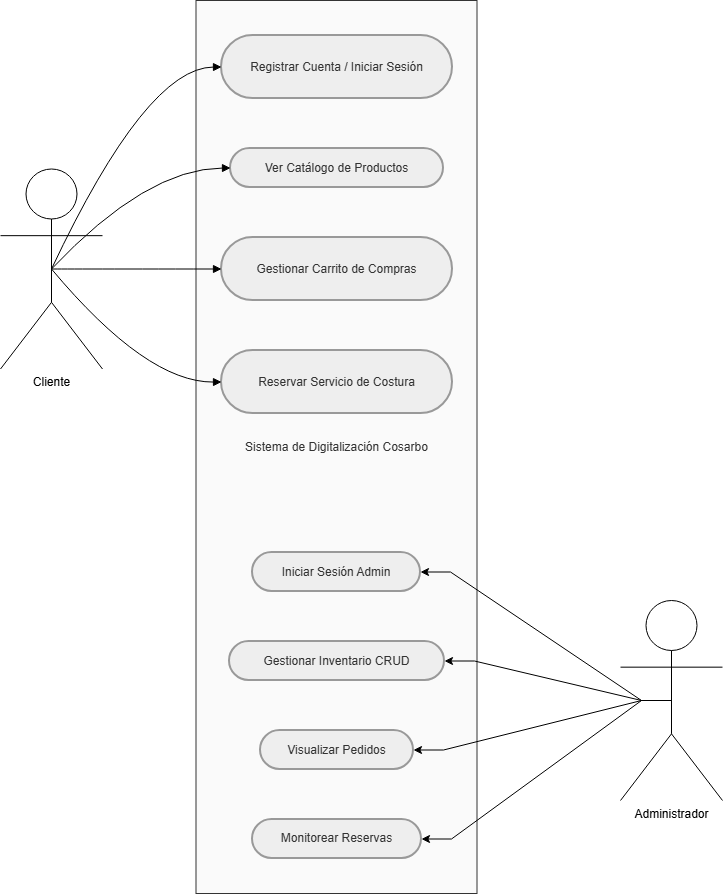

The diagram above was exported from draw.io. Its source (the exported page's mxGraphModel, read from the mxfile embedded in the PNG):
<mxGraphModel dx="1768" dy="951" grid="1" gridSize="10" guides="1" tooltips="1" connect="1" arrows="1" fold="1" page="1" pageScale="1" pageWidth="827" pageHeight="1169" math="0" shadow="0">
  <root>
    <mxCell id="0" />
    <mxCell id="1" parent="0" />
    <mxCell id="CcJQU8RoYuJNhuF9xMcm-1" parent="1" style="whiteSpace=wrap;strokeWidth=1;fillColor=#fafafa;strokeColor=#333;fontColor=light-dark(#333333,#cccccc);" value="Sistema de Digitalización Cosarbo" vertex="1">
      <mxGeometry height="893" width="281" x="235.5" y="20" as="geometry" />
    </mxCell>
    <mxCell id="CcJQU8RoYuJNhuF9xMcm-5" parent="1" style="rounded=1;whiteSpace=wrap;arcSize=50;strokeWidth=2;fillColor=light-dark(#eeeeee,#1f2020);strokeColor=light-dark(#999999,#cccccc);fontColor=light-dark(#333333,#cccccc);" value="Registrar Cuenta / Iniciar Sesión" vertex="1">
      <mxGeometry height="63" width="231" x="261" y="55" as="geometry" />
    </mxCell>
    <mxCell id="CcJQU8RoYuJNhuF9xMcm-6" parent="1" style="rounded=1;whiteSpace=wrap;arcSize=50;strokeWidth=2;fillColor=light-dark(#eeeeee,#1f2020);strokeColor=light-dark(#999999,#cccccc);fontColor=light-dark(#333333,#cccccc);" value="Ver Catálogo de Productos" vertex="1">
      <mxGeometry height="39" width="213" x="270" y="168" as="geometry" />
    </mxCell>
    <mxCell id="CcJQU8RoYuJNhuF9xMcm-7" parent="1" style="rounded=1;whiteSpace=wrap;arcSize=50;strokeWidth=2;fillColor=light-dark(#eeeeee,#1f2020);strokeColor=light-dark(#999999,#cccccc);fontColor=light-dark(#333333,#cccccc);" value="Gestionar Carrito de Compras" vertex="1">
      <mxGeometry height="63" width="231" x="261" y="257" as="geometry" />
    </mxCell>
    <mxCell id="CcJQU8RoYuJNhuF9xMcm-8" parent="1" style="rounded=1;whiteSpace=wrap;arcSize=50;strokeWidth=2;fillColor=light-dark(#eeeeee,#1f2020);strokeColor=light-dark(#999999,#cccccc);fontColor=light-dark(#333333,#cccccc);" value="Reservar Servicio de Costura" vertex="1">
      <mxGeometry height="63" width="231" x="261" y="370" as="geometry" />
    </mxCell>
    <mxCell id="CcJQU8RoYuJNhuF9xMcm-10" parent="1" style="rounded=1;whiteSpace=wrap;arcSize=50;strokeWidth=2;fillColor=light-dark(#eeeeee,#1f2020);strokeColor=light-dark(#999999,#cccccc);fontColor=light-dark(#333333,#cccccc);" value="Iniciar Sesión Admin" vertex="1">
      <mxGeometry height="39" width="168" x="292" y="572" as="geometry" />
    </mxCell>
    <mxCell id="CcJQU8RoYuJNhuF9xMcm-11" parent="1" style="rounded=1;whiteSpace=wrap;arcSize=50;strokeWidth=2;fillColor=light-dark(#eeeeee,#1f2020);strokeColor=light-dark(#999999,#cccccc);fontColor=light-dark(#333333,#cccccc);" value="Gestionar Inventario CRUD" vertex="1">
      <mxGeometry height="39" width="215" x="269" y="661" as="geometry" />
    </mxCell>
    <mxCell id="CcJQU8RoYuJNhuF9xMcm-12" parent="1" style="rounded=1;whiteSpace=wrap;arcSize=50;strokeWidth=2;fillColor=light-dark(#eeeeee,#1f2020);strokeColor=light-dark(#999999,#cccccc);fontColor=light-dark(#333333,#cccccc);" value="Visualizar Pedidos" vertex="1">
      <mxGeometry height="39" width="153" x="300" y="750" as="geometry" />
    </mxCell>
    <mxCell id="CcJQU8RoYuJNhuF9xMcm-13" parent="1" style="rounded=1;whiteSpace=wrap;arcSize=50;strokeWidth=2;fillColor=light-dark(#eeeeee,#1f2020);strokeColor=light-dark(#999999,#cccccc);fontColor=light-dark(#333333,#cccccc);" value="Monitorear Reservas" vertex="1">
      <mxGeometry height="39" width="169" x="292" y="839" as="geometry" />
    </mxCell>
    <mxCell id="CcJQU8RoYuJNhuF9xMcm-14" edge="1" parent="1" source="CcJQU8RoYuJNhuF9xMcm-23" style="curved=1;startArrow=none;endArrow=block;exitX=0.5;exitY=0.5;entryX=0;entryY=0.5;rounded=0;exitDx=0;exitDy=0;exitPerimeter=0;" target="CcJQU8RoYuJNhuF9xMcm-5" value="">
      <mxGeometry relative="1" as="geometry">
        <Array as="points">
          <mxPoint x="186" y="87" />
        </Array>
      </mxGeometry>
    </mxCell>
    <mxCell id="CcJQU8RoYuJNhuF9xMcm-15" edge="1" parent="1" source="CcJQU8RoYuJNhuF9xMcm-23" style="curved=1;startArrow=none;endArrow=block;exitX=0.5;exitY=0.5;entryX=0;entryY=0.5;rounded=0;exitDx=0;exitDy=0;exitPerimeter=0;" target="CcJQU8RoYuJNhuF9xMcm-6" value="">
      <mxGeometry relative="1" as="geometry">
        <Array as="points">
          <mxPoint x="186" y="188" />
        </Array>
      </mxGeometry>
    </mxCell>
    <mxCell id="CcJQU8RoYuJNhuF9xMcm-16" edge="1" parent="1" source="CcJQU8RoYuJNhuF9xMcm-23" style="curved=1;startArrow=none;endArrow=block;exitX=0.5;exitY=0.5;entryX=0;entryY=0.5;rounded=0;exitDx=0;exitDy=0;exitPerimeter=0;" target="CcJQU8RoYuJNhuF9xMcm-7" value="">
      <mxGeometry relative="1" as="geometry">
        <Array as="points" />
      </mxGeometry>
    </mxCell>
    <mxCell id="CcJQU8RoYuJNhuF9xMcm-17" edge="1" parent="1" source="CcJQU8RoYuJNhuF9xMcm-23" style="curved=1;startArrow=none;endArrow=block;exitX=0.5;exitY=0.5;entryX=0;entryY=0.5;rounded=0;exitDx=0;exitDy=0;exitPerimeter=0;" target="CcJQU8RoYuJNhuF9xMcm-8" value="">
      <mxGeometry relative="1" as="geometry">
        <Array as="points">
          <mxPoint x="186" y="402" />
        </Array>
      </mxGeometry>
    </mxCell>
    <mxCell id="CcJQU8RoYuJNhuF9xMcm-23" parent="1" style="shape=umlActor;verticalLabelPosition=bottom;verticalAlign=top;html=1;outlineConnect=0;" value="Cliente" vertex="1">
      <mxGeometry height="200" width="102" x="40" y="188.5" as="geometry" />
    </mxCell>
    <mxCell id="CcJQU8RoYuJNhuF9xMcm-28" edge="1" parent="1" source="CcJQU8RoYuJNhuF9xMcm-24" style="edgeStyle=entityRelationEdgeStyle;rounded=0;orthogonalLoop=1;jettySize=auto;html=1;entryX=1;entryY=0.5;entryDx=0;entryDy=0;exitX=0.5;exitY=0.5;exitDx=0;exitDy=0;exitPerimeter=0;" target="CcJQU8RoYuJNhuF9xMcm-12">
      <mxGeometry relative="1" as="geometry" />
    </mxCell>
    <mxCell id="CcJQU8RoYuJNhuF9xMcm-33" edge="1" parent="1" source="CcJQU8RoYuJNhuF9xMcm-24" style="edgeStyle=entityRelationEdgeStyle;rounded=0;orthogonalLoop=1;jettySize=auto;html=1;exitX=0.5;exitY=0.5;exitDx=0;exitDy=0;exitPerimeter=0;entryX=1;entryY=0.5;entryDx=0;entryDy=0;" target="CcJQU8RoYuJNhuF9xMcm-10">
      <mxGeometry relative="1" as="geometry" />
    </mxCell>
    <mxCell id="CcJQU8RoYuJNhuF9xMcm-24" parent="1" style="shape=umlActor;verticalLabelPosition=bottom;verticalAlign=top;html=1;outlineConnect=0;" value="Administrador" vertex="1">
      <mxGeometry height="200" width="102" x="660" y="620" as="geometry" />
    </mxCell>
    <mxCell id="CcJQU8RoYuJNhuF9xMcm-27" edge="1" parent="1" source="CcJQU8RoYuJNhuF9xMcm-11" style="edgeStyle=entityRelationEdgeStyle;rounded=0;orthogonalLoop=1;jettySize=auto;html=1;exitX=1;exitY=0.5;exitDx=0;exitDy=0;entryX=0.5;entryY=0.5;entryDx=0;entryDy=0;entryPerimeter=0;endArrow=none;endFill=0;startArrow=classic;startFill=1;" target="CcJQU8RoYuJNhuF9xMcm-24">
      <mxGeometry relative="1" as="geometry" />
    </mxCell>
    <mxCell id="CcJQU8RoYuJNhuF9xMcm-29" edge="1" parent="1" source="CcJQU8RoYuJNhuF9xMcm-13" style="edgeStyle=entityRelationEdgeStyle;rounded=0;orthogonalLoop=1;jettySize=auto;html=1;entryX=0.5;entryY=0.5;entryDx=0;entryDy=0;entryPerimeter=0;startArrow=classic;startFill=1;endArrow=none;endFill=0;" target="CcJQU8RoYuJNhuF9xMcm-24">
      <mxGeometry relative="1" as="geometry" />
    </mxCell>
  </root>
</mxGraphModel>